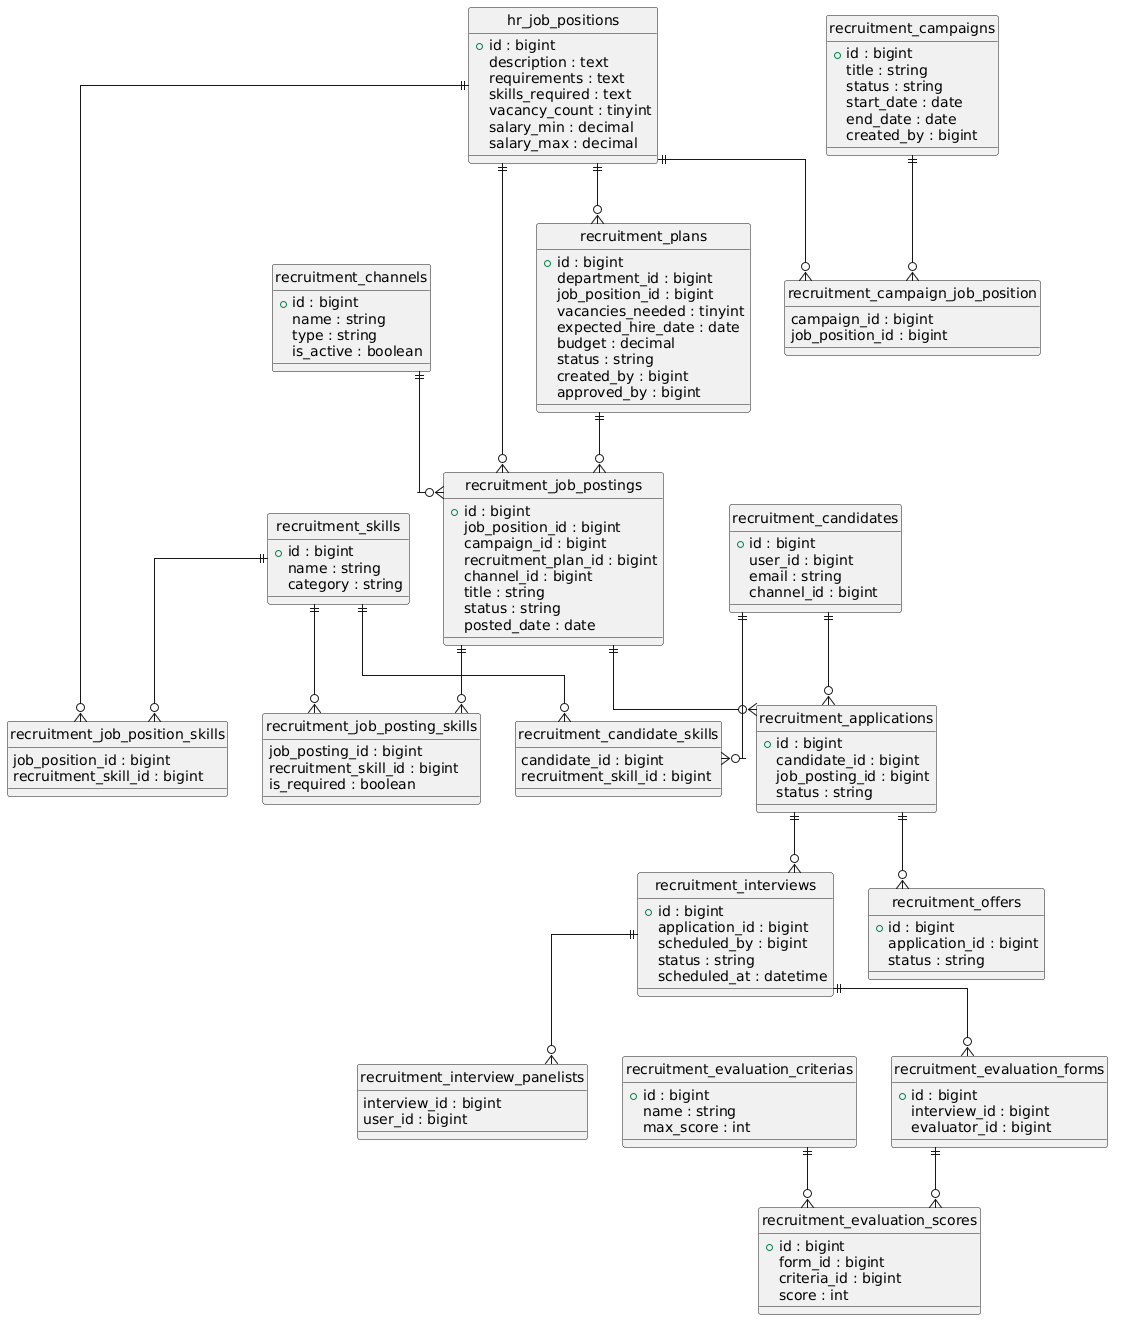

The diagram above was rendered by PlantUML. Its source (embedded in the PNG):
@startuml
hide circle
skinparam linetype ortho

entity hr_job_positions {
  +id : bigint
  description : text
  requirements : text
  skills_required : text
  vacancy_count : tinyint
  salary_min : decimal
  salary_max : decimal
}

entity recruitment_channels {
  +id : bigint
  name : string
  type : string
  is_active : boolean
}

entity recruitment_plans {
  +id : bigint
  department_id : bigint
  job_position_id : bigint
  vacancies_needed : tinyint
  expected_hire_date : date
  budget : decimal
  status : string
  created_by : bigint
  approved_by : bigint
}

entity recruitment_campaigns {
  +id : bigint
  title : string
  status : string
  start_date : date
  end_date : date
  created_by : bigint
}

entity recruitment_campaign_job_position {
  campaign_id : bigint
  job_position_id : bigint
}

entity recruitment_job_postings {
  +id : bigint
  job_position_id : bigint
  campaign_id : bigint
  recruitment_plan_id : bigint
  channel_id : bigint
  title : string
  status : string
  posted_date : date
}

entity recruitment_skills {
  +id : bigint
  name : string
  category : string
}

entity recruitment_job_position_skills {
  job_position_id : bigint
  recruitment_skill_id : bigint
}

entity recruitment_job_posting_skills {
  job_posting_id : bigint
  recruitment_skill_id : bigint
  is_required : boolean
}

entity recruitment_candidates {
  +id : bigint
  user_id : bigint
  email : string
  channel_id : bigint
}

entity recruitment_candidate_skills {
  candidate_id : bigint
  recruitment_skill_id : bigint
}

entity recruitment_applications {
  +id : bigint
  candidate_id : bigint
  job_posting_id : bigint
  status : string
}

entity recruitment_interviews {
  +id : bigint
  application_id : bigint
  scheduled_by : bigint
  status : string
  scheduled_at : datetime
}

entity recruitment_interview_panelists {
  interview_id : bigint
  user_id : bigint
}

entity recruitment_evaluation_criterias {
  +id : bigint
  name : string
  max_score : int
}

entity recruitment_evaluation_forms {
  +id : bigint
  interview_id : bigint
  evaluator_id : bigint
}

entity recruitment_evaluation_scores {
  +id : bigint
  form_id : bigint
  criteria_id : bigint
  score : int
}

entity recruitment_offers {
  +id : bigint
  application_id : bigint
  status : string
}

' ================= RELATIONSHIPS =================

hr_job_positions ||--o{ recruitment_plans
hr_job_positions ||--o{ recruitment_job_postings
hr_job_positions ||--o{ recruitment_job_position_skills

recruitment_campaigns ||--o{ recruitment_campaign_job_position
hr_job_positions ||--o{ recruitment_campaign_job_position

recruitment_plans ||--o{ recruitment_job_postings
recruitment_channels ||--o{ recruitment_job_postings

recruitment_job_postings ||--o{ recruitment_job_posting_skills
recruitment_skills ||--o{ recruitment_job_posting_skills

recruitment_skills ||--o{ recruitment_job_position_skills

recruitment_candidates ||--o{ recruitment_candidate_skills
recruitment_skills ||--o{ recruitment_candidate_skills

recruitment_candidates ||--o{ recruitment_applications
recruitment_job_postings ||--o{ recruitment_applications

recruitment_applications ||--o{ recruitment_interviews
recruitment_interviews ||--o{ recruitment_interview_panelists

recruitment_interviews ||--o{ recruitment_evaluation_forms
recruitment_evaluation_forms ||--o{ recruitment_evaluation_scores
recruitment_evaluation_criterias ||--o{ recruitment_evaluation_scores

recruitment_applications ||--o{ recruitment_offers
@enduml